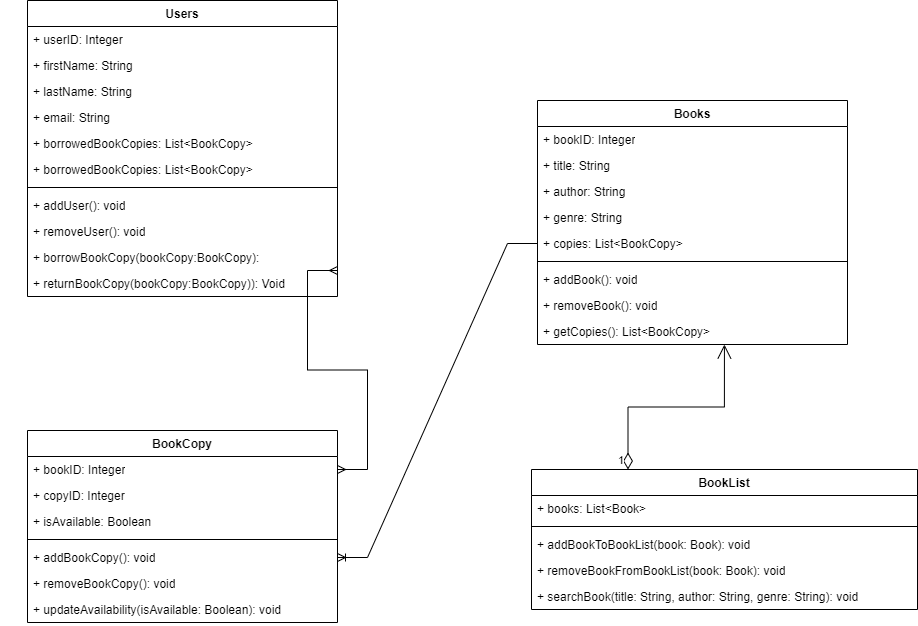

The diagram above was exported from draw.io. Its source (the exported page's mxGraphModel, read from the mxfile embedded in the PNG):
<mxGraphModel dx="1925" dy="820" grid="1" gridSize="10" guides="1" tooltips="1" connect="1" arrows="1" fold="1" page="1" pageScale="1" pageWidth="827" pageHeight="1169" math="0" shadow="0">
  <root>
    <mxCell id="WIyWlLk6GJQsqaUBKTNV-0" />
    <mxCell id="WIyWlLk6GJQsqaUBKTNV-1" parent="WIyWlLk6GJQsqaUBKTNV-0" />
    <mxCell id="Y7dXdou42X9yQCYm8sFN-5" value="Users" style="swimlane;fontStyle=1;align=center;verticalAlign=top;childLayout=stackLayout;horizontal=1;startSize=26;horizontalStack=0;resizeParent=1;resizeParentMax=0;resizeLast=0;collapsible=1;marginBottom=0;whiteSpace=wrap;html=1;" parent="WIyWlLk6GJQsqaUBKTNV-1" vertex="1">
      <mxGeometry x="-400" y="20" width="310" height="296" as="geometry" />
    </mxCell>
    <mxCell id="Y7dXdou42X9yQCYm8sFN-6" value="+ userID: Integer" style="text;strokeColor=none;fillColor=none;align=left;verticalAlign=top;spacingLeft=4;spacingRight=4;overflow=hidden;rotatable=0;points=[[0,0.5],[1,0.5]];portConstraint=eastwest;whiteSpace=wrap;html=1;" parent="Y7dXdou42X9yQCYm8sFN-5" vertex="1">
      <mxGeometry y="26" width="310" height="26" as="geometry" />
    </mxCell>
    <mxCell id="Y7dXdou42X9yQCYm8sFN-13" value="+ firstName: String" style="text;strokeColor=none;fillColor=none;align=left;verticalAlign=top;spacingLeft=4;spacingRight=4;overflow=hidden;rotatable=0;points=[[0,0.5],[1,0.5]];portConstraint=eastwest;whiteSpace=wrap;html=1;" parent="Y7dXdou42X9yQCYm8sFN-5" vertex="1">
      <mxGeometry y="52" width="310" height="26" as="geometry" />
    </mxCell>
    <mxCell id="Y7dXdou42X9yQCYm8sFN-14" value="+ lastName: String" style="text;strokeColor=none;fillColor=none;align=left;verticalAlign=top;spacingLeft=4;spacingRight=4;overflow=hidden;rotatable=0;points=[[0,0.5],[1,0.5]];portConstraint=eastwest;whiteSpace=wrap;html=1;" parent="Y7dXdou42X9yQCYm8sFN-5" vertex="1">
      <mxGeometry y="78" width="310" height="26" as="geometry" />
    </mxCell>
    <mxCell id="Y7dXdou42X9yQCYm8sFN-15" value="+ email: String" style="text;strokeColor=none;fillColor=none;align=left;verticalAlign=top;spacingLeft=4;spacingRight=4;overflow=hidden;rotatable=0;points=[[0,0.5],[1,0.5]];portConstraint=eastwest;whiteSpace=wrap;html=1;" parent="Y7dXdou42X9yQCYm8sFN-5" vertex="1">
      <mxGeometry y="104" width="310" height="26" as="geometry" />
    </mxCell>
    <mxCell id="Y7dXdou42X9yQCYm8sFN-51" value="+ borrowedBookCopies: List&amp;lt;BookCopy&amp;gt;" style="text;strokeColor=none;fillColor=none;align=left;verticalAlign=top;spacingLeft=4;spacingRight=4;overflow=hidden;rotatable=0;points=[[0,0.5],[1,0.5]];portConstraint=eastwest;whiteSpace=wrap;html=1;" parent="Y7dXdou42X9yQCYm8sFN-5" vertex="1">
      <mxGeometry y="130" width="310" height="26" as="geometry" />
    </mxCell>
    <mxCell id="Y7dXdou42X9yQCYm8sFN-19" value="+ borrowedBookCopies: List&amp;lt;BookCopy&amp;gt;" style="text;strokeColor=none;fillColor=none;align=left;verticalAlign=top;spacingLeft=4;spacingRight=4;overflow=hidden;rotatable=0;points=[[0,0.5],[1,0.5]];portConstraint=eastwest;whiteSpace=wrap;html=1;" parent="Y7dXdou42X9yQCYm8sFN-5" vertex="1">
      <mxGeometry y="156" width="310" height="26" as="geometry" />
    </mxCell>
    <mxCell id="Y7dXdou42X9yQCYm8sFN-7" value="" style="line;strokeWidth=1;fillColor=none;align=left;verticalAlign=middle;spacingTop=-1;spacingLeft=3;spacingRight=3;rotatable=0;labelPosition=right;points=[];portConstraint=eastwest;strokeColor=inherit;" parent="Y7dXdou42X9yQCYm8sFN-5" vertex="1">
      <mxGeometry y="182" width="310" height="10" as="geometry" />
    </mxCell>
    <mxCell id="Y7dXdou42X9yQCYm8sFN-8" value="+ addUser(): void" style="text;strokeColor=none;fillColor=none;align=left;verticalAlign=top;spacingLeft=4;spacingRight=4;overflow=hidden;rotatable=0;points=[[0,0.5],[1,0.5]];portConstraint=eastwest;whiteSpace=wrap;html=1;" parent="Y7dXdou42X9yQCYm8sFN-5" vertex="1">
      <mxGeometry y="192" width="310" height="26" as="geometry" />
    </mxCell>
    <mxCell id="Y7dXdou42X9yQCYm8sFN-16" value="+ removeUser(): void" style="text;strokeColor=none;fillColor=none;align=left;verticalAlign=top;spacingLeft=4;spacingRight=4;overflow=hidden;rotatable=0;points=[[0,0.5],[1,0.5]];portConstraint=eastwest;whiteSpace=wrap;html=1;" parent="Y7dXdou42X9yQCYm8sFN-5" vertex="1">
      <mxGeometry y="218" width="310" height="26" as="geometry" />
    </mxCell>
    <mxCell id="Y7dXdou42X9yQCYm8sFN-17" value="+ borrowBookCopy(bookCopy:BookCopy):&amp;nbsp;" style="text;strokeColor=none;fillColor=none;align=left;verticalAlign=top;spacingLeft=4;spacingRight=4;overflow=hidden;rotatable=0;points=[[0,0.5],[1,0.5]];portConstraint=eastwest;whiteSpace=wrap;html=1;" parent="Y7dXdou42X9yQCYm8sFN-5" vertex="1">
      <mxGeometry y="244" width="310" height="26" as="geometry" />
    </mxCell>
    <mxCell id="Y7dXdou42X9yQCYm8sFN-18" value="+ returnBookCopy(bookCopy:BookCopy)): Void" style="text;strokeColor=none;fillColor=none;align=left;verticalAlign=top;spacingLeft=4;spacingRight=4;overflow=hidden;rotatable=0;points=[[0,0.5],[1,0.5]];portConstraint=eastwest;whiteSpace=wrap;html=1;" parent="Y7dXdou42X9yQCYm8sFN-5" vertex="1">
      <mxGeometry y="270" width="310" height="26" as="geometry" />
    </mxCell>
    <mxCell id="Y7dXdou42X9yQCYm8sFN-20" value="Books" style="swimlane;fontStyle=1;align=center;verticalAlign=top;childLayout=stackLayout;horizontal=1;startSize=26;horizontalStack=0;resizeParent=1;resizeParentMax=0;resizeLast=0;collapsible=1;marginBottom=0;whiteSpace=wrap;html=1;" parent="WIyWlLk6GJQsqaUBKTNV-1" vertex="1">
      <mxGeometry x="110" y="120" width="310" height="244" as="geometry" />
    </mxCell>
    <mxCell id="Y7dXdou42X9yQCYm8sFN-21" value="+ bookID: Integer" style="text;strokeColor=none;fillColor=none;align=left;verticalAlign=top;spacingLeft=4;spacingRight=4;overflow=hidden;rotatable=0;points=[[0,0.5],[1,0.5]];portConstraint=eastwest;whiteSpace=wrap;html=1;" parent="Y7dXdou42X9yQCYm8sFN-20" vertex="1">
      <mxGeometry y="26" width="310" height="26" as="geometry" />
    </mxCell>
    <mxCell id="Y7dXdou42X9yQCYm8sFN-22" value="+ title: String" style="text;strokeColor=none;fillColor=none;align=left;verticalAlign=top;spacingLeft=4;spacingRight=4;overflow=hidden;rotatable=0;points=[[0,0.5],[1,0.5]];portConstraint=eastwest;whiteSpace=wrap;html=1;" parent="Y7dXdou42X9yQCYm8sFN-20" vertex="1">
      <mxGeometry y="52" width="310" height="26" as="geometry" />
    </mxCell>
    <mxCell id="Y7dXdou42X9yQCYm8sFN-23" value="+ author: String" style="text;strokeColor=none;fillColor=none;align=left;verticalAlign=top;spacingLeft=4;spacingRight=4;overflow=hidden;rotatable=0;points=[[0,0.5],[1,0.5]];portConstraint=eastwest;whiteSpace=wrap;html=1;" parent="Y7dXdou42X9yQCYm8sFN-20" vertex="1">
      <mxGeometry y="78" width="310" height="26" as="geometry" />
    </mxCell>
    <mxCell id="Y7dXdou42X9yQCYm8sFN-24" value="+ genre: String" style="text;strokeColor=none;fillColor=none;align=left;verticalAlign=top;spacingLeft=4;spacingRight=4;overflow=hidden;rotatable=0;points=[[0,0.5],[1,0.5]];portConstraint=eastwest;whiteSpace=wrap;html=1;" parent="Y7dXdou42X9yQCYm8sFN-20" vertex="1">
      <mxGeometry y="104" width="310" height="26" as="geometry" />
    </mxCell>
    <mxCell id="Y7dXdou42X9yQCYm8sFN-25" value="+ copies: List&amp;lt;BookCopy&amp;gt;" style="text;strokeColor=none;fillColor=none;align=left;verticalAlign=top;spacingLeft=4;spacingRight=4;overflow=hidden;rotatable=0;points=[[0,0.5],[1,0.5]];portConstraint=eastwest;whiteSpace=wrap;html=1;" parent="Y7dXdou42X9yQCYm8sFN-20" vertex="1">
      <mxGeometry y="130" width="310" height="26" as="geometry" />
    </mxCell>
    <mxCell id="Y7dXdou42X9yQCYm8sFN-26" value="" style="line;strokeWidth=1;fillColor=none;align=left;verticalAlign=middle;spacingTop=-1;spacingLeft=3;spacingRight=3;rotatable=0;labelPosition=right;points=[];portConstraint=eastwest;strokeColor=inherit;" parent="Y7dXdou42X9yQCYm8sFN-20" vertex="1">
      <mxGeometry y="156" width="310" height="10" as="geometry" />
    </mxCell>
    <mxCell id="Y7dXdou42X9yQCYm8sFN-27" value="+ addBook(): void" style="text;strokeColor=none;fillColor=none;align=left;verticalAlign=top;spacingLeft=4;spacingRight=4;overflow=hidden;rotatable=0;points=[[0,0.5],[1,0.5]];portConstraint=eastwest;whiteSpace=wrap;html=1;" parent="Y7dXdou42X9yQCYm8sFN-20" vertex="1">
      <mxGeometry y="166" width="310" height="26" as="geometry" />
    </mxCell>
    <mxCell id="Y7dXdou42X9yQCYm8sFN-28" value="+ removeBook(): void" style="text;strokeColor=none;fillColor=none;align=left;verticalAlign=top;spacingLeft=4;spacingRight=4;overflow=hidden;rotatable=0;points=[[0,0.5],[1,0.5]];portConstraint=eastwest;whiteSpace=wrap;html=1;" parent="Y7dXdou42X9yQCYm8sFN-20" vertex="1">
      <mxGeometry y="192" width="310" height="26" as="geometry" />
    </mxCell>
    <mxCell id="Y7dXdou42X9yQCYm8sFN-29" value="+ getCopies(): List&amp;lt;BookCopy&amp;gt;" style="text;strokeColor=none;fillColor=none;align=left;verticalAlign=top;spacingLeft=4;spacingRight=4;overflow=hidden;rotatable=0;points=[[0,0.5],[1,0.5]];portConstraint=eastwest;whiteSpace=wrap;html=1;" parent="Y7dXdou42X9yQCYm8sFN-20" vertex="1">
      <mxGeometry y="218" width="310" height="26" as="geometry" />
    </mxCell>
    <mxCell id="Y7dXdou42X9yQCYm8sFN-31" value="BookCopy" style="swimlane;fontStyle=1;align=center;verticalAlign=top;childLayout=stackLayout;horizontal=1;startSize=26;horizontalStack=0;resizeParent=1;resizeParentMax=0;resizeLast=0;collapsible=1;marginBottom=0;whiteSpace=wrap;html=1;" parent="WIyWlLk6GJQsqaUBKTNV-1" vertex="1">
      <mxGeometry x="-400" y="450" width="310" height="192" as="geometry" />
    </mxCell>
    <mxCell id="Y7dXdou42X9yQCYm8sFN-32" value="+ bookID: Integer" style="text;strokeColor=none;fillColor=none;align=left;verticalAlign=top;spacingLeft=4;spacingRight=4;overflow=hidden;rotatable=0;points=[[0,0.5],[1,0.5]];portConstraint=eastwest;whiteSpace=wrap;html=1;" parent="Y7dXdou42X9yQCYm8sFN-31" vertex="1">
      <mxGeometry y="26" width="310" height="26" as="geometry" />
    </mxCell>
    <mxCell id="Y7dXdou42X9yQCYm8sFN-33" value="+ copyID: Integer" style="text;strokeColor=none;fillColor=none;align=left;verticalAlign=top;spacingLeft=4;spacingRight=4;overflow=hidden;rotatable=0;points=[[0,0.5],[1,0.5]];portConstraint=eastwest;whiteSpace=wrap;html=1;" parent="Y7dXdou42X9yQCYm8sFN-31" vertex="1">
      <mxGeometry y="52" width="310" height="26" as="geometry" />
    </mxCell>
    <mxCell id="Y7dXdou42X9yQCYm8sFN-34" value="+ isAvailable: Boolean" style="text;strokeColor=none;fillColor=none;align=left;verticalAlign=top;spacingLeft=4;spacingRight=4;overflow=hidden;rotatable=0;points=[[0,0.5],[1,0.5]];portConstraint=eastwest;whiteSpace=wrap;html=1;" parent="Y7dXdou42X9yQCYm8sFN-31" vertex="1">
      <mxGeometry y="78" width="310" height="26" as="geometry" />
    </mxCell>
    <mxCell id="Y7dXdou42X9yQCYm8sFN-37" value="" style="line;strokeWidth=1;fillColor=none;align=left;verticalAlign=middle;spacingTop=-1;spacingLeft=3;spacingRight=3;rotatable=0;labelPosition=right;points=[];portConstraint=eastwest;strokeColor=inherit;" parent="Y7dXdou42X9yQCYm8sFN-31" vertex="1">
      <mxGeometry y="104" width="310" height="10" as="geometry" />
    </mxCell>
    <mxCell id="Y7dXdou42X9yQCYm8sFN-38" value="+ addBookCopy(): void" style="text;strokeColor=none;fillColor=none;align=left;verticalAlign=top;spacingLeft=4;spacingRight=4;overflow=hidden;rotatable=0;points=[[0,0.5],[1,0.5]];portConstraint=eastwest;whiteSpace=wrap;html=1;" parent="Y7dXdou42X9yQCYm8sFN-31" vertex="1">
      <mxGeometry y="114" width="310" height="26" as="geometry" />
    </mxCell>
    <mxCell id="Y7dXdou42X9yQCYm8sFN-39" value="+ removeBookCopy(): void" style="text;strokeColor=none;fillColor=none;align=left;verticalAlign=top;spacingLeft=4;spacingRight=4;overflow=hidden;rotatable=0;points=[[0,0.5],[1,0.5]];portConstraint=eastwest;whiteSpace=wrap;html=1;" parent="Y7dXdou42X9yQCYm8sFN-31" vertex="1">
      <mxGeometry y="140" width="310" height="26" as="geometry" />
    </mxCell>
    <mxCell id="Y7dXdou42X9yQCYm8sFN-40" value="+ updateAvailability(isAvailable: Boolean): void" style="text;strokeColor=none;fillColor=none;align=left;verticalAlign=top;spacingLeft=4;spacingRight=4;overflow=hidden;rotatable=0;points=[[0,0.5],[1,0.5]];portConstraint=eastwest;whiteSpace=wrap;html=1;" parent="Y7dXdou42X9yQCYm8sFN-31" vertex="1">
      <mxGeometry y="166" width="310" height="26" as="geometry" />
    </mxCell>
    <mxCell id="Y7dXdou42X9yQCYm8sFN-41" value="BookList" style="swimlane;fontStyle=1;align=center;verticalAlign=top;childLayout=stackLayout;horizontal=1;startSize=26;horizontalStack=0;resizeParent=1;resizeParentMax=0;resizeLast=0;collapsible=1;marginBottom=0;whiteSpace=wrap;html=1;" parent="WIyWlLk6GJQsqaUBKTNV-1" vertex="1">
      <mxGeometry x="104" y="489" width="386" height="140" as="geometry" />
    </mxCell>
    <mxCell id="Y7dXdou42X9yQCYm8sFN-42" value="+ books: List&amp;lt;Book&amp;gt;" style="text;strokeColor=none;fillColor=none;align=left;verticalAlign=top;spacingLeft=4;spacingRight=4;overflow=hidden;rotatable=0;points=[[0,0.5],[1,0.5]];portConstraint=eastwest;whiteSpace=wrap;html=1;" parent="Y7dXdou42X9yQCYm8sFN-41" vertex="1">
      <mxGeometry y="26" width="386" height="26" as="geometry" />
    </mxCell>
    <mxCell id="Y7dXdou42X9yQCYm8sFN-45" value="" style="line;strokeWidth=1;fillColor=none;align=left;verticalAlign=middle;spacingTop=-1;spacingLeft=3;spacingRight=3;rotatable=0;labelPosition=right;points=[];portConstraint=eastwest;strokeColor=inherit;" parent="Y7dXdou42X9yQCYm8sFN-41" vertex="1">
      <mxGeometry y="52" width="386" height="10" as="geometry" />
    </mxCell>
    <mxCell id="Y7dXdou42X9yQCYm8sFN-46" value="+ addBookToBookList(book: Book): void" style="text;strokeColor=none;fillColor=none;align=left;verticalAlign=top;spacingLeft=4;spacingRight=4;overflow=hidden;rotatable=0;points=[[0,0.5],[1,0.5]];portConstraint=eastwest;whiteSpace=wrap;html=1;" parent="Y7dXdou42X9yQCYm8sFN-41" vertex="1">
      <mxGeometry y="62" width="386" height="26" as="geometry" />
    </mxCell>
    <mxCell id="Y7dXdou42X9yQCYm8sFN-47" value="+ removeBookFromBookList(book: Book): void" style="text;strokeColor=none;fillColor=none;align=left;verticalAlign=top;spacingLeft=4;spacingRight=4;overflow=hidden;rotatable=0;points=[[0,0.5],[1,0.5]];portConstraint=eastwest;whiteSpace=wrap;html=1;" parent="Y7dXdou42X9yQCYm8sFN-41" vertex="1">
      <mxGeometry y="88" width="386" height="26" as="geometry" />
    </mxCell>
    <mxCell id="Y7dXdou42X9yQCYm8sFN-48" value="+ searchBook(title: String, author: String, genre: String): void" style="text;strokeColor=none;fillColor=none;align=left;verticalAlign=top;spacingLeft=4;spacingRight=4;overflow=hidden;rotatable=0;points=[[0,0.5],[1,0.5]];portConstraint=eastwest;whiteSpace=wrap;html=1;" parent="Y7dXdou42X9yQCYm8sFN-41" vertex="1">
      <mxGeometry y="114" width="386" height="26" as="geometry" />
    </mxCell>
    <mxCell id="Y7dXdou42X9yQCYm8sFN-53" style="edgeStyle=orthogonalEdgeStyle;rounded=0;orthogonalLoop=1;jettySize=auto;html=1;exitX=0;exitY=0.5;exitDx=0;exitDy=0;entryX=-0.003;entryY=-0.154;entryDx=0;entryDy=0;entryPerimeter=0;strokeColor=none;" parent="WIyWlLk6GJQsqaUBKTNV-1" source="Y7dXdou42X9yQCYm8sFN-51" target="Y7dXdou42X9yQCYm8sFN-38" edge="1">
      <mxGeometry relative="1" as="geometry" />
    </mxCell>
    <mxCell id="Y7dXdou42X9yQCYm8sFN-55" value="" style="edgeStyle=entityRelationEdgeStyle;fontSize=12;html=1;endArrow=ERmany;startArrow=ERmany;rounded=0;exitX=1;exitY=0.5;exitDx=0;exitDy=0;" parent="WIyWlLk6GJQsqaUBKTNV-1" source="Y7dXdou42X9yQCYm8sFN-32" edge="1">
      <mxGeometry width="100" height="100" relative="1" as="geometry">
        <mxPoint x="-167.5" y="437" as="sourcePoint" />
        <mxPoint x="-90" y="290" as="targetPoint" />
        <Array as="points">
          <mxPoint x="-20" y="387" />
        </Array>
      </mxGeometry>
    </mxCell>
    <mxCell id="Y7dXdou42X9yQCYm8sFN-56" value="" style="edgeStyle=entityRelationEdgeStyle;fontSize=12;html=1;endArrow=ERoneToMany;rounded=0;exitX=0;exitY=0.5;exitDx=0;exitDy=0;entryX=1;entryY=0.5;entryDx=0;entryDy=0;" parent="WIyWlLk6GJQsqaUBKTNV-1" source="Y7dXdou42X9yQCYm8sFN-25" target="Y7dXdou42X9yQCYm8sFN-38" edge="1">
      <mxGeometry width="100" height="100" relative="1" as="geometry">
        <mxPoint x="30" y="370" as="sourcePoint" />
        <mxPoint x="110" y="270" as="targetPoint" />
      </mxGeometry>
    </mxCell>
    <mxCell id="Y7dXdou42X9yQCYm8sFN-57" value="1" style="endArrow=open;html=1;endSize=12;startArrow=diamondThin;startSize=14;startFill=0;edgeStyle=orthogonalEdgeStyle;align=right;verticalAlign=bottom;rounded=0;exitX=0.25;exitY=0;exitDx=0;exitDy=0;entryX=0.603;entryY=1;entryDx=0;entryDy=0;entryPerimeter=0;strokeWidth=1;" parent="WIyWlLk6GJQsqaUBKTNV-1" source="Y7dXdou42X9yQCYm8sFN-41" target="Y7dXdou42X9yQCYm8sFN-29" edge="1">
      <mxGeometry x="-1" y="3" relative="1" as="geometry">
        <mxPoint x="300" y="480" as="sourcePoint" />
        <mxPoint x="160" y="320" as="targetPoint" />
      </mxGeometry>
    </mxCell>
  </root>
</mxGraphModel>